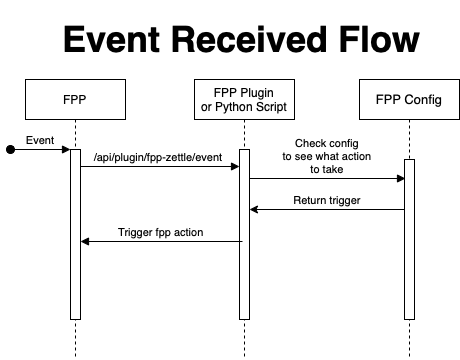

The diagram above was exported from draw.io. Its source (the exported page's mxGraphModel, read from the mxfile embedded in the PNG):
<mxGraphModel dx="1298" dy="857" grid="1" gridSize="10" guides="1" tooltips="1" connect="1" arrows="1" fold="1" page="1" pageScale="1" pageWidth="850" pageHeight="1100" math="0" shadow="0">
  <root>
    <mxCell id="0" />
    <mxCell id="1" parent="0" />
    <mxCell id="3nuBFxr9cyL0pnOWT2aG-1" value="FPP" style="shape=umlLifeline;perimeter=lifelinePerimeter;container=1;collapsible=0;recursiveResize=0;rounded=0;shadow=0;strokeWidth=1;" parent="1" vertex="1">
      <mxGeometry x="152" y="80" width="100" height="280" as="geometry" />
    </mxCell>
    <mxCell id="3nuBFxr9cyL0pnOWT2aG-2" value="" style="points=[];perimeter=orthogonalPerimeter;rounded=0;shadow=0;strokeWidth=1;" parent="3nuBFxr9cyL0pnOWT2aG-1" vertex="1">
      <mxGeometry x="45" y="70" width="10" height="170" as="geometry" />
    </mxCell>
    <mxCell id="3nuBFxr9cyL0pnOWT2aG-3" value="Event" style="verticalAlign=bottom;startArrow=oval;endArrow=block;startSize=8;shadow=0;strokeWidth=1;" parent="3nuBFxr9cyL0pnOWT2aG-1" target="3nuBFxr9cyL0pnOWT2aG-2" edge="1">
      <mxGeometry relative="1" as="geometry">
        <mxPoint x="-15" y="70" as="sourcePoint" />
      </mxGeometry>
    </mxCell>
    <mxCell id="3nuBFxr9cyL0pnOWT2aG-5" value="FPP Plugin&#10;or Python Script" style="shape=umlLifeline;perimeter=lifelinePerimeter;container=1;collapsible=0;recursiveResize=0;rounded=0;shadow=0;strokeWidth=1;" parent="1" vertex="1">
      <mxGeometry x="321" y="80" width="100" height="280" as="geometry" />
    </mxCell>
    <mxCell id="3nuBFxr9cyL0pnOWT2aG-6" value="" style="points=[];perimeter=orthogonalPerimeter;rounded=0;shadow=0;strokeWidth=1;" parent="3nuBFxr9cyL0pnOWT2aG-5" vertex="1">
      <mxGeometry x="45" y="70" width="10" height="170" as="geometry" />
    </mxCell>
    <mxCell id="3nuBFxr9cyL0pnOWT2aG-8" value="/api/plugin/fpp-zettle/event" style="verticalAlign=bottom;endArrow=block;entryX=0;entryY=0;shadow=0;strokeWidth=1;" parent="1" edge="1">
      <mxGeometry x="-0.0229" relative="1" as="geometry">
        <mxPoint x="207" y="167.0000000000008" as="sourcePoint" />
        <mxPoint x="366" y="167.0000000000008" as="targetPoint" />
        <mxPoint as="offset" />
      </mxGeometry>
    </mxCell>
    <mxCell id="5N0fFfz4pK9KZRlUd0eX-1" value="FPP Config" style="shape=umlLifeline;perimeter=lifelinePerimeter;container=1;collapsible=0;recursiveResize=0;rounded=0;shadow=0;strokeWidth=1;whiteSpace=wrap;fontSize=13;" vertex="1" parent="1">
      <mxGeometry x="486" y="80" width="100" height="280" as="geometry" />
    </mxCell>
    <mxCell id="5N0fFfz4pK9KZRlUd0eX-2" value="" style="points=[];perimeter=orthogonalPerimeter;rounded=0;shadow=0;strokeWidth=1;" vertex="1" parent="5N0fFfz4pK9KZRlUd0eX-1">
      <mxGeometry x="45" y="80" width="10" height="160" as="geometry" />
    </mxCell>
    <mxCell id="5N0fFfz4pK9KZRlUd0eX-35" value="Return trigger" style="verticalAlign=bottom;endArrow=none;shadow=0;strokeWidth=1;startArrow=classic;startFill=1;endFill=0;" edge="1" parent="5N0fFfz4pK9KZRlUd0eX-1">
      <mxGeometry relative="1" as="geometry">
        <mxPoint x="-110" y="130" as="sourcePoint" />
        <mxPoint x="45" y="130" as="targetPoint" />
      </mxGeometry>
    </mxCell>
    <mxCell id="5N0fFfz4pK9KZRlUd0eX-9" value="Check config &#10;to see what action&#10;to take" style="verticalAlign=bottom;endArrow=block;shadow=0;strokeWidth=1;entryX=0.1;entryY=0.035;entryDx=0;entryDy=0;entryPerimeter=0;" edge="1" parent="1">
      <mxGeometry relative="1" as="geometry">
        <mxPoint x="376" y="179" as="sourcePoint" />
        <mxPoint x="532" y="179" as="targetPoint" />
      </mxGeometry>
    </mxCell>
    <mxCell id="5N0fFfz4pK9KZRlUd0eX-8" value="Trigger fpp action" style="verticalAlign=bottom;endArrow=block;shadow=0;strokeWidth=1;exitX=0.48;exitY=0.8;exitDx=0;exitDy=0;exitPerimeter=0;" edge="1" parent="1">
      <mxGeometry relative="1" as="geometry">
        <mxPoint x="369" y="242" as="sourcePoint" />
        <mxPoint x="207" y="242" as="targetPoint" />
      </mxGeometry>
    </mxCell>
    <mxCell id="5N0fFfz4pK9KZRlUd0eX-44" value="&lt;h1&gt;&lt;font style=&quot;font-size: 36px;&quot;&gt;Event Received Flow&lt;/font&gt;&lt;/h1&gt;" style="text;html=1;align=center;verticalAlign=middle;resizable=0;points=[];autosize=1;strokeColor=none;fillColor=none;fontSize=13;" vertex="1" parent="1">
      <mxGeometry x="183" y="10" width="370" height="60" as="geometry" />
    </mxCell>
  </root>
</mxGraphModel>